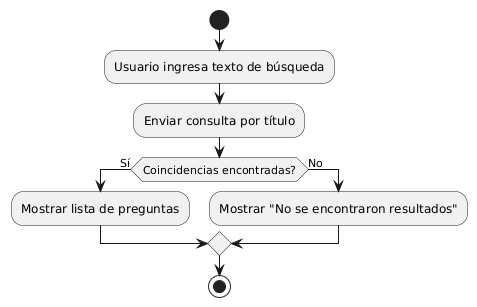

The diagram above was rendered by PlantUML. Its source (embedded in the PNG):
@startuml
start
:Usuario ingresa texto de búsqueda;
:Enviar consulta por título;

if (Coincidencias encontradas?) then (Sí)
  :Mostrar lista de preguntas;
else (No)
  :Mostrar "No se encontraron resultados";
endif

stop
@enduml